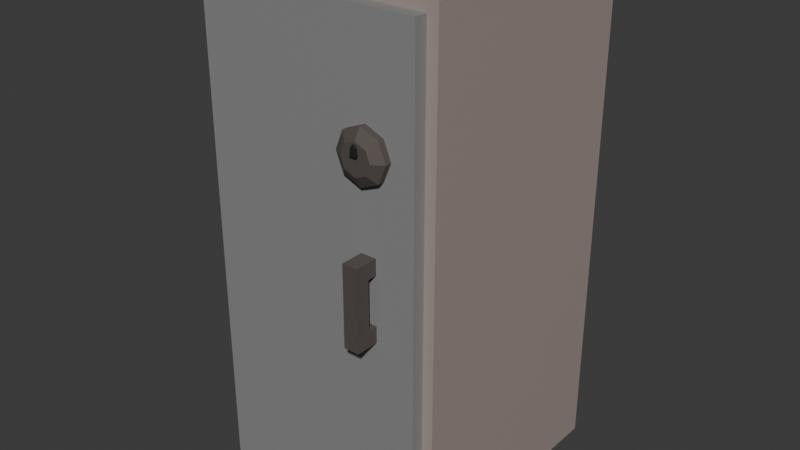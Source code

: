 # Source: locker.blend  (saved by Blender 5.1.29; exported with 4.5.12 LTS)
import bpy
from mathutils import Matrix  # noqa: F401  (used for matrix-valued properties, if any)

bpy.ops.wm.read_factory_settings(use_empty=True)
scene = bpy.context.scene
scene.name = 'Scene'

# ---- collections
col_collection = bpy.data.collections.new('Collection'); scene.collection.children.link(col_collection)

# ---- images (referenced by path relative to the original .blend; pixels are not part of the script)
import os
ASSET_DIR = os.environ.get("B2B_ASSET_DIR", "")  # directory of the original .blend (textures are referenced by path, not embedded)
HERE = os.path.dirname(os.path.abspath(__file__))  # packed textures are extracted next to this script under _unpacked/

def load_image(name, relpath, width, height, colorspace="sRGB"):
    """Load a texture the original file referenced (path relative to the .blend, or extracted next to this script)."""
    p = next((c for c in (os.path.join(HERE, relpath), os.path.join(ASSET_DIR, relpath)) if relpath and os.path.exists(c)), "")
    if p:
        img = bpy.data.images.load(p, check_existing=True)
        img.name = name
    else:  # same state as the original file: an image datablock whose file is absent (Cycles renders it pink)
        img = bpy.data.images.new(name, width, height)
        img.source = "FILE"
        img.filepath = "//" + (relpath or name)
    img.colorspace_settings.name = colorspace
    return img
img_worm_palette_png_001 = load_image('WORM-Palette.png.001', '_unpacked/WORM-Palette.52f920b4.png', 96, 96, 'sRGB')

# ---- materials (node trees are filled in below, after node groups)
mat_worm_001 = bpy.data.materials.new('WORM.001')
mat_worm_001.use_backface_culling_lightprobe_volume = False
mat_worm_001.use_transparent_shadow = False

# ---- material node trees
mat_worm_001.use_nodes = True; mat_worm_001.node_tree.nodes.clear()
_N = mat_worm_001.node_tree.nodes; _L = mat_worm_001.node_tree.links
n0 = _N.new('ShaderNodeBsdfPrincipled'); n0.name = 'Principled BSDF'; n0.location = (10, 300)
n0.distribution = 'GGX'
n0.subsurface_method = 'RANDOM_WALK_SKIN'
n0.inputs[3].default_value = 1.45
n0.inputs[27].default_value = (0.0, 0.0, 0.0, 1.0)
n0.inputs[28].default_value = 1.0
n1 = _N.new('ShaderNodeOutputMaterial'); n1.name = 'Material Output'; n1.location = (300, 300)
n2 = _N.new('ShaderNodeTexImage'); n2.name = 'Image Texture'; n2.location = (-393, 125)
n2.image = img_worm_palette_png_001
n2.interpolation = 'Closest'
_L.new(n0.outputs[0], n1.inputs[0])
_L.new(n2.outputs[0], n0.inputs[0])
n1.is_active_output = True

# ---- world
world_world = bpy.data.worlds.new('World'); scene.world = world_world
world_world.use_nodes = True; world_world.node_tree.nodes.clear()
_N = world_world.node_tree.nodes; _L = world_world.node_tree.links
n0 = _N.new('ShaderNodeOutputWorld'); n0.name = 'World Output'; n0.location = (200, 100)
n1 = _N.new('ShaderNodeBackground'); n1.name = 'Background'; n1.location = (-200, 100)
n1.inputs[0].default_value = (0.05088, 0.05088, 0.05088, 1.0)
_L.new(n1.outputs[0], n0.inputs[0])
n0.is_active_output = True
world_world.color = (0.05088, 0.05088, 0.05088)
world_world.sun_shadow_jitter_overblur = 0.0

# ---- meshes
me_locker_lod_1 = bpy.data.meshes.new('Locker-LOD-1')
me_locker_lod_1.from_pydata([(-0.48, -0.48, 0.0), (-0.48, -0.48, 2.0), (-0.48, 0.48, 0.0), (-0.48, 0.48, 2.0), (0.48, -0.48, 0.0), (0.48, -0.48, 2.0), (0.48, 0.48, 0.0), (0.48, 0.48, 2.0), (-0.4378, -0.48, 0.04), (-0.4378, -0.48, 1.96), (0.4378, -0.48, 1.96), (0.4378, -0.48, 0.04), (-0.4378, -0.53, 0.04), (-0.4378, -0.53, 1.96), (0.4378, -0.53, 1.96), (0.4378, -0.53, 0.04), (0.2251, -0.62, 0.844), (0.2251, -0.62, 1.156), (0.2251, -0.5, 0.844), (0.2251, -0.5, 1.156), (0.2851, -0.62, 0.844), (0.2851, -0.62, 1.156), (0.2851, -0.5, 0.844), (0.2851, -0.5, 1.156), (0.2251, -0.524, 0.9064), (0.2251, -0.566, 0.9064), (0.2251, -0.566, 1.094), (0.2251, -0.524, 1.094), (0.2851, -0.524, 1.094), (0.2851, -0.524, 0.9064), (0.2851, -0.566, 0.9064), (0.2851, -0.566, 1.094), (0.25, -0.505, 1.6), (0.1793, -0.505, 1.571), (0.15, -0.505, 1.5), (0.1793, -0.505, 1.429), (0.25, -0.505, 1.4), (0.3207, -0.505, 1.429), (0.35, -0.505, 1.5), (0.3207, -0.505, 1.571), (0.25, -0.555, 1.6), (0.1793, -0.555, 1.571), (0.15, -0.555, 1.5), (0.1793, -0.555, 1.429), (0.25, -0.555, 1.4), (0.3207, -0.555, 1.429), (0.35, -0.555, 1.5), (0.3207, -0.555, 1.571), (0.25, -0.58, 1.56), (0.2076, -0.58, 1.542), (0.19, -0.58, 1.5), (0.2076, -0.58, 1.458), (0.25, -0.58, 1.44), (0.2924, -0.58, 1.458), (0.31, -0.58, 1.5), (0.2924, -0.58, 1.542), (0.2411, -0.58, 1.54), (0.25, -0.58, 1.552), (0.2374, -0.58, 1.51), (0.2589, -0.58, 1.54), (0.2626, -0.58, 1.51), (0.2411, -0.59, 1.54), (0.25, -0.59, 1.552), (0.2374, -0.59, 1.51), (0.2589, -0.59, 1.54), (0.2626, -0.59, 1.51), (-0.48, 0.48, 2.0), (-0.48, 0.48, 0.0), (0.48, 0.48, 0.0), (0.48, 0.48, 2.0)], [], [(0, 1, 3, 2), (3, 7, 69, 66), (6, 7, 5, 4), (5, 1, 9, 10), (2, 6, 4, 0), (7, 3, 1, 5), (10, 9, 13, 14), (4, 5, 10, 11), (1, 0, 8, 9), (0, 4, 11, 8), (15, 14, 13, 12), (11, 10, 14, 15), (8, 11, 15, 12), (9, 8, 12, 13), (16, 17, 26, 25), (18, 19, 23, 22), (19, 18, 24, 27), (20, 21, 17, 16), (18, 22, 20, 16), (23, 19, 17, 21), (25, 26, 31, 30), (24, 25, 30, 29), (23, 21, 31, 28), (22, 23, 28, 29), (17, 19, 27, 26), (18, 16, 25, 24), (21, 20, 30, 31), (20, 22, 29, 30), (26, 27, 28, 31), (24, 29, 28, 27), (35, 43, 42, 34), (33, 41, 40, 32), (32, 40, 47, 39), (38, 46, 45, 37), (36, 44, 43, 35), (34, 42, 41, 33), (39, 47, 46, 38), (37, 45, 44, 36), (40, 48, 55, 47), (46, 54, 53, 45), (44, 52, 51, 43), (42, 50, 49, 41), (47, 55, 54, 46), (45, 53, 52, 44), (43, 51, 50, 42), (41, 49, 48, 40), (52, 53, 51), (51, 53, 54, 50), (54, 60, 58, 50), (50, 58, 56, 49), (58, 63, 61, 56), (57, 62, 64, 59), (55, 59, 60, 54), (49, 56, 57, 48), (48, 57, 59, 55), (63, 65, 64, 61), (62, 61, 64), (60, 65, 63, 58), (59, 64, 65, 60), (56, 61, 62, 57), (67, 66, 69, 68), (2, 3, 66, 67), (7, 6, 68, 69), (6, 2, 67, 68)])
_uv = me_locker_lod_1.uv_layers.new(name='UVMap')
_uv.uv.foreach_set('vector', [0.08375, 0.9048, 0.08375, 0.8916, 0.09007, 0.8916, 0.09007, 0.9048, 0.09692, 0.9115, 0.09692, 0.9048, 0.09703, 0.9048, 0.09703, 0.9115, 0.09007, 0.9048, 0.09007, 0.8916, 0.09639, 0.8916, 0.09639, 0.9048, 0.09639, 0.9111, 0.09639, 0.9048, 0.09665, 0.9051, 0.09665, 0.9109, 0.09007, 0.9111, 0.09007, 0.9048, 0.09639, 0.9048, 0.09639, 0.9111, 0.08375, 0.9048, 0.09007, 0.9048, 0.09007, 0.9111, 0.08375, 0.9111, 0.2127, 0.9602, 0.2127, 0.9476, 0.2134, 0.9476, 0.2134, 0.9602, 0.1033, 0.8916, 0.1033, 0.9048, 0.103, 0.9045, 0.103, 0.8919, 0.103, 0.8916, 0.103, 0.9048, 0.1027, 0.9045, 0.1027, 0.8919, 0.09692, 0.9048, 0.09692, 0.9111, 0.09665, 0.9109, 0.09665, 0.9051, 0.1988, 0.9751, 0.1987, 0.9476, 0.2113, 0.9476, 0.2113, 0.9751, 0.2113, 0.9751, 0.2388, 0.9751, 0.2388, 0.9758, 0.2113, 0.9758, 0.212, 0.9602, 0.212, 0.9476, 0.2127, 0.9476, 0.2127, 0.9602, 0.212, 0.9476, 0.212, 0.9751, 0.2113, 0.9751, 0.2113, 0.9476, 0.1582, 0.9773, 0.1582, 0.9654, 0.1602, 0.9678, 0.1602, 0.9749, 0.1463, 0.9796, 0.1463, 0.9677, 0.1485, 0.9677, 0.1485, 0.9796, 0.1561, 0.9677, 0.1561, 0.9796, 0.1552, 0.9772, 0.1552, 0.9701, 0.1463, 0.9654, 0.1582, 0.9654, 0.1582, 0.9677, 0.1463, 0.9677, 0.1506, 0.9817, 0.1506, 0.9794, 0.1552, 0.9794, 0.1552, 0.9817, 0.157, 0.9819, 0.157, 0.9796, 0.1616, 0.9796, 0.1616, 0.9819, 0.1506, 0.9748, 0.1506, 0.9677, 0.1529, 0.9677, 0.1529, 0.9748, 0.1639, 0.9825, 0.1639, 0.9842, 0.1616, 0.9842, 0.1616, 0.9825, 0.1602, 0.97, 0.1602, 0.9654, 0.1626, 0.9675, 0.1626, 0.9691, 0.157, 0.9677, 0.157, 0.9796, 0.1561, 0.9772, 0.1561, 0.9701, 0.1552, 0.9748, 0.1552, 0.9794, 0.1528, 0.9785, 0.1528, 0.9769, 0.1602, 0.9746, 0.1602, 0.97, 0.1626, 0.9721, 0.1626, 0.9737, 0.1485, 0.9796, 0.1485, 0.9677, 0.1506, 0.9701, 0.1506, 0.9772, 0.1626, 0.9746, 0.1626, 0.9792, 0.1602, 0.9782, 0.1602, 0.9766, 0.1649, 0.9775, 0.1649, 0.9791, 0.1626, 0.9791, 0.1626, 0.9775, 0.1552, 0.9748, 0.1529, 0.9748, 0.1529, 0.9677, 0.1552, 0.9677, 0.1463, 0.9825, 0.1482, 0.9825, 0.1482, 0.9796, 0.1463, 0.9796, 0.1616, 0.9825, 0.1635, 0.9825, 0.1635, 0.9796, 0.1616, 0.9796, 0.1505, 0.9796, 0.1485, 0.9796, 0.1485, 0.9825, 0.1505, 0.9825, 0.16, 0.9796, 0.16, 0.9777, 0.157, 0.9777, 0.157, 0.9796, 0.157, 0.9819, 0.157, 0.9838, 0.16, 0.9838, 0.16, 0.9819, 0.1626, 0.9775, 0.1645, 0.9775, 0.1645, 0.9746, 0.1626, 0.9746, 0.1506, 0.9817, 0.1506, 0.9836, 0.1535, 0.9836, 0.1535, 0.9817, 0.1535, 0.9817, 0.1535, 0.9836, 0.1565, 0.9836, 0.1565, 0.9817, 0.1652, 0.9796, 0.1635, 0.9802, 0.1635, 0.982, 0.1652, 0.9825, 0.166, 0.9716, 0.1643, 0.9722, 0.1643, 0.974, 0.166, 0.9746, 0.1626, 0.9746, 0.1643, 0.974, 0.1643, 0.9722, 0.1626, 0.9716, 0.1643, 0.9683, 0.1626, 0.9689, 0.1626, 0.9707, 0.1643, 0.9713, 0.1643, 0.9713, 0.166, 0.9707, 0.166, 0.9689, 0.1643, 0.9683, 0.166, 0.9654, 0.1643, 0.966, 0.1643, 0.9677, 0.166, 0.9683, 0.1643, 0.9654, 0.1626, 0.966, 0.1626, 0.9677, 0.1643, 0.9683, 0.1662, 0.9746, 0.1645, 0.9752, 0.1645, 0.9769, 0.1662, 0.9775, 0.157, 0.9693, 0.1577, 0.9709, 0.1577, 0.9677, 0.1528, 0.9788, 0.1528, 0.9755, 0.1512, 0.9748, 0.1512, 0.9794, 0.1574, 0.9709, 0.157, 0.9727, 0.157, 0.9737, 0.1574, 0.9755, 0.1554, 0.9796, 0.1559, 0.9814, 0.157, 0.9815, 0.157, 0.9802, 0.2824, 0.975, 0.2828, 0.975, 0.2828, 0.9738, 0.2824, 0.9738, 0.283, 0.9754, 0.283, 0.975, 0.2824, 0.975, 0.2824, 0.9754, 0.1502, 0.9838, 0.1502, 0.9825, 0.1491, 0.9826, 0.1485, 0.9844, 0.1512, 0.9748, 0.1506, 0.976, 0.1509, 0.9765, 0.1512, 0.9766, 0.158, 0.9709, 0.1577, 0.971, 0.1574, 0.9715, 0.158, 0.9727, 0.2832, 0.9765, 0.2832, 0.9755, 0.282, 0.9757, 0.282, 0.9763, 0.2762, 0.9766, 0.2756, 0.9768, 0.2762, 0.9772, 0.282, 0.9765, 0.282, 0.9769, 0.283, 0.9769, 0.283, 0.9765, 0.2828, 0.9727, 0.2824, 0.9727, 0.2824, 0.9738, 0.2828, 0.9738, 0.2827, 0.9709, 0.2831, 0.9709, 0.2831, 0.9704, 0.2827, 0.9704, 0.1027, 0.8916, 0.1027, 0.9048, 0.09639, 0.9048, 0.09639, 0.8916, 0.1033, 0.9055, 0.1033, 0.8916, 0.1035, 0.8916, 0.1035, 0.9055, 0.1035, 0.9055, 0.1035, 0.8916, 0.1038, 0.8916, 0.1038, 0.9055, 0.09703, 0.9115, 0.09703, 0.9048, 0.09715, 0.9048, 0.09715, 0.9115])
me_locker_lod_1.materials.append(mat_worm_001)
me_locker_lod_1.update()

# ---- objects
ob_locker_lod_1 = bpy.data.objects.new('Locker-LOD-1', me_locker_lod_1)

# ---- transforms, parenting, visibility, modifiers, constraints
ob_locker_lod_1.location = (0.0, 0.0, 0.0)

# ---- collection membership
col_collection.objects.link(ob_locker_lod_1)

# ---- scene / render settings (as saved in the file)
scene.frame_start = 1; scene.frame_end = 250; scene.frame_set(1)
scene.render.engine = 'BLENDER_EEVEE_NEXT'
scene.render.bake_bias = 0.0
scene.render.bake_samples = 0
scene.cycles.sampling_pattern = 'TABULATED_SOBOL'
scene.eevee.use_volume_custom_range = False
bpy.context.view_layer.update()

# ---- added for rendering (the .blend has no active camera and no usable light): camera, sun
cam_auto = bpy.data.cameras.new('AutoCamera')
cam_auto.lens = 50.0
cam_auto.sensor_width = 36.0
cam_auto.clip_end = 1000.0
ob_auto_camera = bpy.data.objects.new('AutoCamera', cam_auto)
scene.collection.objects.link(ob_auto_camera)
ob_auto_camera.location = (2.29105, -2.81926, 2.83284)
ob_auto_camera.rotation_euler = (1.09748, -7.21219e-08, 0.694738)
scene.camera = ob_auto_camera
light_auto_sun = bpy.data.lights.new('AutoSun', 'SUN')
light_auto_sun.energy = 3.0
light_auto_sun.angle = 0.0523599
ob_auto_sun = bpy.data.objects.new('AutoSun', light_auto_sun)
scene.collection.objects.link(ob_auto_sun)
ob_auto_sun.rotation_euler = (0.872665, 0.174533, 0.523599)
bpy.context.view_layer.update()
